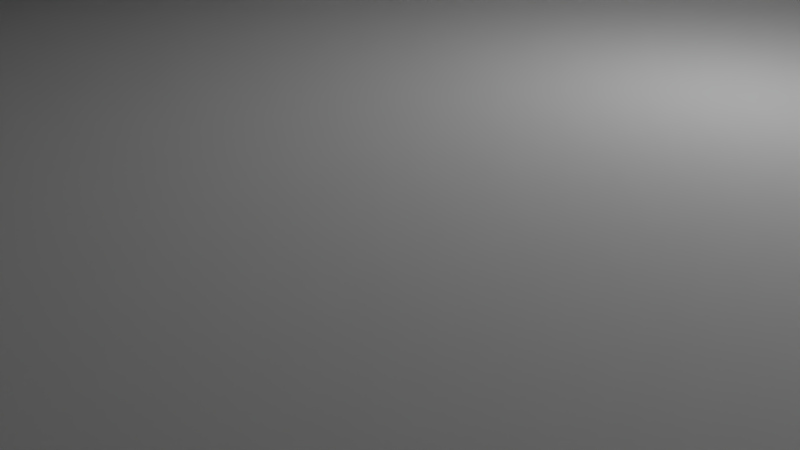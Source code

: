# Source: Sajid_Model.blend  (saved by Blender 2.69.0; exported with 4.5.12 LTS)
import bpy
from mathutils import Matrix  # noqa: F401  (used for matrix-valued properties, if any)

bpy.ops.wm.read_factory_settings(use_empty=True)
scene = bpy.context.scene
scene.name = 'Scene'

# ---- collections
col_collection_1 = bpy.data.collections.new('Collection 1'); scene.collection.children.link(col_collection_1)

# ---- materials (node trees are filled in below, after node groups)
mat_crate__low = bpy.data.materials.new('Crate__Low')
mat_crate__low.alpha_threshold = 0.0
mat_crate__low.use_transparent_shadow = False
mat_crate__low.diffuse_color = (1.0, 1.0, 1.0, 1.0)
mat_crate__low.roughness = 0.5
mat_crate__low.line_color = (0.0, 0.0, 0.0, 1.0)
mat_lid__low = bpy.data.materials.new('Lid__Low')
mat_lid__low.alpha_threshold = 0.0
mat_lid__low.use_transparent_shadow = False
mat_lid__low.diffuse_color = (1.0, 1.0, 1.0, 1.0)
mat_lid__low.roughness = 0.5
mat_lid__low.line_color = (0.0, 0.0, 0.0, 1.0)

# ---- material node trees

# ---- world
world_world = bpy.data.worlds.new('World'); scene.world = world_world
world_world.color = (0.05088, 0.05088, 0.05088)
world_world.use_sun_shadow = False
world_world.sun_shadow_jitter_overblur = 0.0
world_world.cycles.sampling_method = 'MANUAL'
world_world.cycles.sample_map_resolution = 256

# ---- cameras
cam_camera = bpy.data.cameras.new('Camera')
cam_camera.clip_end = 100.0
cam_camera.lens = 35.0
cam_camera.sensor_width = 32.0
cam_camera.sensor_height = 18.0
cam_camera.ortho_scale = 7.314
cam_camera.dof.focus_distance = 0.0
cam_camera.dof.aperture_fstop = 128.0

# ---- lights
light_lamp = bpy.data.lights.new('Lamp', 'POINT')
light_lamp.transmission_factor = 0.0
light_lamp.cutoff_distance = 30.0
light_lamp.energy = 100.0
light_lamp.shadow_buffer_clip_start = 1.001
light_lamp.shadow_soft_size = 0.1
light_lamp.shadow_maximum_resolution = 0.006
light_lamp.use_absolute_resolution = True
light_lamp.cycles.use_multiple_importance_sampling = False

# ---- meshes
me_cube_001 = bpy.data.meshes.new('Cube.001')
me_cube_001.from_pydata([(0.5495, 0.8947, -0.00601), (0.5495, 0.8947, 0.9067), (0.5495, 0.0, -0.00601), (0.5495, 0.0, 0.9067), (0.4899, 0.8001, 0.9067), (0.4899, 0.8001, 0.06405), (0.5495, 0.2803, -0.00601), (0.5495, 0.4119, -0.00601), (0.5495, 0.4119, 0.9067), (0.5495, 0.2803, 0.9067), (0.4899, 0.4119, 0.9067), (0.4899, 0.2803, 0.9067), (0.4899, 0.4119, 0.06405), (0.4899, 0.2803, 0.06405), (0.5841, 0.2803, -0.00601), (0.5841, 0.4119, -0.00601), (0.5841, 0.4119, 0.9067), (0.5841, 0.2803, 0.9067), (0.5495, 0.7989, -0.006096), (0.5495, 0.7989, 0.9067), (0.372, 0.8001, 0.9067), (0.372, 0.8001, 0.06405), (0.372, 0.4119, 0.06405), (0.372, 0.2803, 0.06405), (0.372, 0.4119, -0.00601), (0.372, 0.2803, -0.00601), (0.372, 0.8596, -0.00601), (0.372, 0.8596, 0.9067), (0.4904, 0.8947, 0.9067), (0.4904, 0.8947, -0.00601), (0.4905, 0.8593, 0.9067), (0.4904, 0.885, -0.00601), (0.372, 0.885, -0.00601), (0.372, 0.885, 0.9067), (0.4904, 0.885, 0.9067), (-0.5495, 0.8947, -0.00601), (-0.5495, 0.8947, 0.9067), (-0.5495, 0.0, -0.00601), (-0.5495, 0.0, 0.9067), (-0.4899, 0.8001, 0.9067), (-0.4899, 0.8001, 0.06405), (-0.5495, 0.2803, -0.00601), (-0.5495, 0.4119, -0.00601), (-0.5495, 0.4119, 0.9067), (-0.5495, 0.2803, 0.9067), (-0.4899, 0.4119, 0.9067), (-0.4899, 0.2803, 0.9067), (-0.4899, 0.4119, 0.06405), (-0.4899, 0.2803, 0.06405), (-0.5841, 0.2803, -0.00601), (-0.5841, 0.4119, -0.00601), (-0.5841, 0.4119, 0.9067), (-0.5841, 0.2803, 0.9067), (-0.5495, 0.7989, -0.006096), (-0.5495, 0.7989, 0.9067), (-0.372, 0.8001, 0.9067), (-0.372, 0.8001, 0.06405), (-0.372, 0.4119, 0.06405), (-0.372, 0.2803, 0.06405), (-0.372, 0.4119, -0.00601), (-0.372, 0.2803, -0.00601), (-0.372, 0.8596, -0.00601), (-0.372, 0.8596, 0.9067), (0.0, 0.8001, 0.9067), (0.0, 0.8001, 0.06405), (0.0, 0.4119, 0.06405), (0.0, 0.2803, 0.06405), (0.0, 0.4119, -0.00601), (0.0, 0.2803, -0.00601), (0.0, 0.8596, -0.00601), (0.0, 0.8596, 0.9067), (-0.4904, 0.8947, 0.9067), (-0.4904, 0.8947, -0.00601), (-0.4905, 0.8593, 0.9067), (-0.4904, 0.885, -0.00601), (-0.372, 0.885, -0.00601), (-0.372, 0.885, 0.9067), (-0.4904, 0.885, 0.9067), (0.5495, -0.8947, -0.00601), (0.5495, -0.8947, 0.9067), (0.4899, -0.8001, 0.9067), (0.4899, 0.0, 0.9067), (0.4899, -0.8001, 0.06405), (0.4899, 0.0, 0.06405), (0.5495, -0.2803, -0.00601), (0.5495, -0.4119, -0.00601), (0.5495, -0.4119, 0.9067), (0.5495, -0.2803, 0.9067), (0.4899, -0.4119, 0.9067), (0.4899, -0.2803, 0.9067), (0.4899, -0.4119, 0.06405), (0.4899, -0.2803, 0.06405), (0.5841, -0.2803, -0.00601), (0.5841, -0.4119, -0.00601), (0.5841, -0.4119, 0.9067), (0.5841, -0.2803, 0.9067), (0.5495, -0.7989, -0.006096), (0.5495, -0.7989, 0.9067), (0.372, 0.0, -0.00601), (0.372, -0.8001, 0.9067), (0.372, -0.8001, 0.06405), (0.372, 0.0, 0.06405), (0.372, -0.4119, 0.06405), (0.372, -0.2803, 0.06405), (0.372, -0.4119, -0.00601), (0.372, -0.2803, -0.00601), (0.372, -0.8596, -0.00601), (0.372, -0.8596, 0.9067), (0.4904, -0.8947, 0.9067), (0.4904, -0.8947, -0.00601), (0.4905, -0.8593, 0.9067), (0.4904, -0.885, -0.00601), (0.372, -0.885, -0.00601), (0.372, -0.885, 0.9067), (0.4904, -0.885, 0.9067), (-0.5495, -0.8947, -0.00601), (-0.5495, -0.8947, 0.9067), (-0.4899, -0.8001, 0.9067), (-0.4899, 0.0, 0.9067), (-0.4899, -0.8001, 0.06405), (-0.4899, 0.0, 0.06405), (-0.5495, -0.2803, -0.00601), (-0.5495, -0.4119, -0.00601), (-0.5495, -0.4119, 0.9067), (-0.5495, -0.2803, 0.9067), (-0.4899, -0.4119, 0.9067), (-0.4899, -0.2803, 0.9067), (-0.4899, -0.4119, 0.06405), (-0.4899, -0.2803, 0.06405), (-0.5841, -0.2803, -0.00601), (-0.5841, -0.4119, -0.00601), (-0.5841, -0.4119, 0.9067), (-0.5841, -0.2803, 0.9067), (-0.5495, -0.7989, -0.006096), (-0.5495, -0.7989, 0.9067), (-0.372, 0.0, -0.00601), (-0.372, -0.8001, 0.9067), (-0.372, -0.8001, 0.06405), (-0.372, 0.0, 0.06405), (-0.372, -0.4119, 0.06405), (-0.372, -0.2803, 0.06405), (-0.372, -0.4119, -0.00601), (-0.372, -0.2803, -0.00601), (-0.372, -0.8596, -0.00601), (-0.372, -0.8596, 0.9067), (0.0, -0.8001, 0.9067), (0.0, -0.8001, 0.06405), (0.0, -0.4119, 0.06405), (0.0, -0.2803, 0.06405), (0.0, -0.4119, -0.00601), (0.0, -0.2803, -0.00601), (0.0, -0.8596, -0.00601), (0.0, -0.8596, 0.9067), (-0.4904, -0.8947, 0.9067), (-0.4904, -0.8947, -0.00601), (-0.4905, -0.8593, 0.9067), (-0.4904, -0.885, -0.00601), (-0.372, -0.885, -0.00601), (-0.372, -0.885, 0.9067), (-0.4904, -0.885, 0.9067), (-0.5801, 0.2803, -0.005911), (-0.5801, 0.4119, -0.005911), (0.5803, 0.4119, -0.005911), (0.5803, 0.2803, -0.005911), (-0.5801, 0.2803, -0.04048), (-0.5801, 0.4119, -0.04048), (0.5803, 0.4119, -0.04048), (0.5803, 0.2803, -0.04048), (-0.5801, -0.2803, -0.005911), (-0.5801, -0.4119, -0.005911), (0.5803, -0.4119, -0.005911), (0.5803, -0.2803, -0.005911), (-0.5801, -0.2803, -0.04048), (-0.5801, -0.4119, -0.04048), (0.5803, -0.4119, -0.04048), (0.5803, -0.2803, -0.04048)], [], [(28, 1, 0, 29), (150, 105, 104, 149, 141, 142), (25, 6, 2, 84, 105, 98), (0, 1, 19, 18), (10, 4, 5, 12), (22, 65, 57, 58, 66, 23), (11, 10, 12, 13), (81, 11, 13, 83, 91, 89), (9, 8, 10, 11), (19, 4, 10, 8), (31, 18, 26, 32), (24, 7, 6, 25), (7, 8, 16, 15), (15, 16, 17, 14), (8, 9, 17, 16), (9, 6, 14, 17), (6, 7, 15, 14), (68, 25, 98, 105, 150, 142, 135, 60), (67, 24, 25, 68, 60, 59), (12, 22, 23, 13), (5, 21, 22, 12), (1, 28, 4, 19), (4, 20, 21, 5), (20, 27, 70, 62, 55, 63), (18, 31, 29, 0), (99, 145, 136, 144, 152, 107), (69, 26, 24, 67, 59, 61), (13, 23, 101, 103, 91, 83), (20, 63, 55, 56, 64, 21), (21, 64, 56, 57, 65, 22), (28, 29, 31, 34), (4, 30, 27, 20), (31, 32, 33, 34), (26, 27, 33, 32), (30, 34, 33, 27), (18, 19, 8, 7), (24, 26, 18, 7), (71, 72, 35, 36), (3, 9, 11, 81, 89, 87), (70, 27, 26, 69, 61, 62), (35, 53, 54, 36), (45, 47, 40, 39), (118, 46, 44, 38, 124, 126), (46, 48, 47, 45), (41, 37, 121, 124, 38, 44), (44, 46, 45, 43), (54, 43, 45, 39), (74, 75, 61, 53), (59, 60, 41, 42), (42, 50, 51, 43), (50, 49, 52, 51), (43, 51, 52, 44), (44, 52, 49, 41), (41, 49, 50, 42), (47, 48, 58, 57), (40, 47, 57, 56), (120, 48, 46, 118, 126, 128), (36, 54, 39, 71), (39, 40, 56, 55), (60, 135, 142, 121, 37, 41), (53, 35, 72, 74), (48, 120, 128, 140, 138, 58), (71, 77, 74, 72), (39, 55, 62, 73), (74, 77, 76, 75), (61, 75, 76, 62), (73, 62, 76, 77), (53, 42, 43, 54), (59, 42, 53, 61), (108, 109, 78, 79), (78, 96, 97, 79), (88, 90, 82, 80), (89, 91, 90, 88), (87, 89, 88, 86), (97, 86, 88, 80), (111, 112, 106, 96), (104, 105, 84, 85), (85, 93, 94, 86), (93, 92, 95, 94), (86, 94, 95, 87), (87, 95, 92, 84), (84, 92, 93, 85), (149, 104, 106, 151, 143, 141), (90, 91, 103, 102), (82, 90, 102, 100), (79, 97, 80, 108), (80, 82, 100, 99), (96, 78, 109, 111), (100, 102, 147, 139, 137, 146), (151, 106, 107, 152, 144, 143), (102, 103, 148, 140, 139, 147), (23, 66, 58, 138, 140, 148, 103, 101), (108, 114, 111, 109), (80, 99, 107, 110), (111, 114, 113, 112), (106, 112, 113, 107), (110, 107, 113, 114), (96, 85, 86, 97), (104, 85, 96, 106), (153, 116, 115, 154), (115, 116, 134, 133), (125, 117, 119, 127), (126, 125, 127, 128), (124, 123, 125, 126), (134, 117, 125, 123), (156, 133, 143, 157), (141, 122, 121, 142), (122, 123, 131, 130), (130, 131, 132, 129), (123, 124, 132, 131), (124, 121, 129, 132), (121, 122, 130, 129), (127, 139, 140, 128), (119, 137, 139, 127), (116, 153, 117, 134), (117, 136, 137, 119), (133, 156, 154, 115), (153, 154, 156, 159), (117, 155, 144, 136), (156, 157, 158, 159), (143, 144, 158, 157), (155, 159, 158, 144), (133, 134, 123, 122), (141, 143, 133, 122), (6, 9, 3, 87, 84, 2), (99, 100, 146, 137, 136, 145), (161, 162, 166, 165), (165, 166, 167, 164), (162, 163, 167, 166), (163, 160, 164, 167), (160, 161, 165, 164), (169, 173, 174, 170), (173, 172, 175, 174), (170, 174, 175, 171), (171, 175, 172, 168), (168, 172, 173, 169)])
me_cube_001.polygons.foreach_set('use_smooth', [True] * 136)
_uv = me_cube_001.uv_layers.new(name='UVMap')
_uv.uv.foreach_set('vector', [0.3671, 1.0, 0.3529, 1.0, 0.3529, 0.7781, 0.3671, 0.7781, 0.1408, 0.2857, 0.2304, 0.2857, 0.2304, 0.3177, 0.1408, 0.3177, 0.05111, 0.3177, 0.05111, 0.2857, 0.2304, 0.1494, 0.2732, 0.1494, 0.2732, 0.2175, 0.2732, 0.2857, 0.2304, 0.2857, 0.2304, 0.2175, 0.8433, 0.8492, 0.8433, 0.6273, 0.8664, 0.6273, 0.8664, 0.8492, 0.5177, 0.09439, 0.5177, 2.898e-08, 0.7208, 0.0, 0.7208, 0.09439, 0.4893, 0.2947, 0.3996, 0.2947, 0.31, 0.2947, 0.31, 0.2627, 0.3996, 0.2627, 0.4893, 0.2627, 0.5177, 0.1264, 0.5177, 0.09439, 0.7208, 0.09439, 0.7208, 0.1264, 0.5177, 0.1945, 0.5177, 0.1264, 0.7208, 0.1264, 0.7208, 0.1945, 0.7208, 0.2627, 0.5177, 0.2627, 0.2732, 0.7207, 0.2732, 0.7527, 0.2589, 0.7527, 0.2589, 0.7207, 0.2732, 0.8468, 0.2589, 0.8471, 0.2589, 0.7527, 0.2732, 0.7527, 0.259, 0.002363, 0.2732, 0.02329, 0.2304, 0.00854, 0.2304, 0.002364, 0.2304, 0.1174, 0.2732, 0.1174, 0.2732, 0.1494, 0.2304, 0.1494, 0.4254, 0.7781, 0.4254, 1.0, 0.4171, 1.0, 0.4171, 0.7781, 0.8876, 0.2219, 0.8876, 0.0, 0.9193, 0.0, 0.9193, 0.2219, 0.2732, 0.7527, 0.2732, 0.7207, 0.2816, 0.7207, 0.2816, 0.7527, 0.3921, 0.7781, 0.3921, 1.0, 0.3838, 1.0, 0.3838, 0.7781, 0.2732, 0.1494, 0.2732, 0.1174, 0.2816, 0.1174, 0.2816, 0.1494, 0.1408, 0.1494, 0.2304, 0.1494, 0.2304, 0.2175, 0.2304, 0.2857, 0.1408, 0.2857, 0.05111, 0.2857, 0.05111, 0.2175, 0.05111, 0.1494, 0.1408, 0.1174, 0.2304, 0.1174, 0.2304, 0.1494, 0.1408, 0.1494, 0.05111, 0.1494, 0.05111, 0.1174, 0.5177, 0.2947, 0.4893, 0.2947, 0.4893, 0.2627, 0.5177, 0.2627, 0.5177, 0.3891, 0.4893, 0.3891, 0.4893, 0.2947, 0.5177, 0.2947, 0.2732, 0.8701, 0.259, 0.8701, 0.2589, 0.8471, 0.2732, 0.8468, 0.2031, 0.4351, 0.2031, 0.4637, 5.387e-09, 0.4637, 0.0, 0.4351, 0.9795, 0.02879, 0.9939, 0.02879, 0.9939, 0.1192, 0.9939, 0.2097, 0.9795, 0.2097, 0.9795, 0.1192, 0.2732, 0.02329, 0.259, 0.002363, 0.259, 0.0, 0.2732, 0.0, 0.9882, 0.4012, 0.9882, 0.4917, 0.9882, 0.5822, 0.9738, 0.5822, 0.9738, 0.4917, 0.9738, 0.4012, 0.1408, 0.00854, 0.2304, 0.00854, 0.2304, 0.1174, 0.1408, 0.1174, 0.05111, 0.1174, 0.05111, 0.00854, 0.5177, 0.2627, 0.4893, 0.2627, 0.4893, 0.1945, 0.4893, 0.1264, 0.5177, 0.1264, 0.5177, 0.1945, 0.2031, 0.4637, 0.2031, 0.5542, 0.2031, 0.6446, 3.412e-08, 0.6446, 1.975e-08, 0.5542, 5.387e-09, 0.4637, 0.4893, 0.3891, 0.3996, 0.3891, 0.31, 0.3891, 0.31, 0.2947, 0.3996, 0.2947, 0.4893, 0.2947, 0.9905, 0.3725, 0.9905, 0.5943, 0.9882, 0.5943, 0.9882, 0.3725, 0.9795, 0.0001308, 0.9938, 0.0, 0.9939, 0.02879, 0.9795, 0.02879, 0.3101, 1.0, 0.2816, 1.0, 0.2816, 0.7781, 0.3101, 0.7781, 0.4785, 1.0, 0.4785, 0.7781, 0.4846, 0.7781, 0.4846, 1.0, 0.9938, 0.0, 1.0, 2.555e-05, 1.0, 0.02879, 0.9939, 0.02879, 0.8664, 0.8492, 0.8664, 0.6273, 0.9597, 0.6273, 0.9597, 0.8492, 0.2304, 0.1174, 0.2304, 0.00854, 0.2732, 0.02329, 0.2732, 0.1174, 0.3529, 0.7781, 0.3529, 1.0, 0.3386, 1.0, 0.3386, 0.7781, 0.2732, 0.6526, 0.2732, 0.7207, 0.2589, 0.7207, 0.2589, 0.6526, 0.2589, 0.5844, 0.2732, 0.5844, 0.5743, 0.6273, 0.664, 0.6273, 0.664, 0.8492, 0.5743, 0.8492, 0.4846, 0.8492, 0.4846, 0.6273, 0.0, 0.6733, 0.02309, 0.6733, 0.02309, 0.8952, 1.437e-08, 0.8952, 0.2816, 0.6837, 0.4846, 0.6837, 0.4846, 0.7781, 0.2816, 0.7781, 0.2589, 0.6526, 0.2589, 0.7207, 0.2445, 0.7207, 0.2445, 0.6526, 0.2445, 0.5844, 0.2589, 0.5844, 0.2816, 0.6517, 0.4846, 0.6517, 0.4846, 0.6837, 0.2816, 0.6837, 0.8228, 0.6109, 0.7553, 0.6109, 0.6877, 0.6109, 0.6877, 0.3891, 0.7553, 0.3891, 0.8228, 0.3891, 0.2445, 0.7207, 0.2589, 0.7207, 0.2589, 0.7527, 0.2445, 0.7527, 0.2445, 0.8468, 0.2445, 0.7527, 0.2589, 0.7527, 0.2589, 0.8471, 0.02259, 0.002364, 0.05111, 0.002364, 0.05111, 0.00854, 0.008331, 0.02329, 0.05111, 0.1174, 0.05111, 0.1494, 0.008331, 0.1494, 0.008331, 0.1174, 0.4088, 1.0, 0.4004, 1.0, 0.4004, 0.7781, 0.4088, 0.7781, 0.2348, 0.6569, 0.2031, 0.6569, 0.2031, 0.4351, 0.2348, 0.4351, 0.2445, 0.7527, 0.2362, 0.7527, 0.2362, 0.7207, 0.2445, 0.7207, 0.3921, 0.7781, 0.4004, 0.7781, 0.4004, 1.0, 0.3921, 1.0, 0.008331, 0.1494, 2.873e-08, 0.1494, 0.0, 0.1174, 0.008331, 0.1174, 0.2816, 0.2947, 0.2816, 0.2627, 0.31, 0.2627, 0.31, 0.2947, 0.2816, 0.3891, 0.2816, 0.2947, 0.31, 0.2947, 0.31, 0.3891, 0.4846, 0.5836, 0.4846, 0.6517, 0.2816, 0.6517, 0.2816, 0.5836, 0.2816, 0.5154, 0.4846, 0.5154, 0.2445, 0.8701, 0.2445, 0.8468, 0.2589, 0.8471, 0.2588, 0.8701, 0.2031, 0.6733, 3.95e-08, 0.6733, 3.412e-08, 0.6446, 0.2031, 0.6446, 0.05111, 0.1494, 0.05111, 0.2175, 0.05111, 0.2857, 0.008331, 0.2857, 0.008331, 0.2175, 0.008331, 0.1494, 0.008331, 0.02329, 0.008331, 5.796e-08, 0.02259, 5.796e-08, 0.02259, 0.002364, 0.2816, 0.2627, 0.2816, 0.1945, 0.2816, 0.1264, 0.31, 0.1264, 0.31, 0.1945, 0.31, 0.2627, 0.4785, 1.0, 0.4762, 1.0, 0.4762, 0.7781, 0.4785, 0.7781, 0.9795, 0.2384, 0.9795, 0.2097, 0.9939, 0.2097, 0.9938, 0.2385, 0.9597, 0.8492, 0.9597, 0.6273, 0.9882, 0.6273, 0.9882, 0.8492, 0.4399, 1.0, 0.4338, 1.0, 0.4338, 0.7781, 0.4399, 0.7781, 0.9938, 0.2385, 0.9939, 0.2097, 1.0, 0.2097, 1.0, 0.2385, 0.02309, 0.6733, 0.1164, 0.6733, 0.1164, 0.8952, 0.02309, 0.8952, 0.05111, 0.1174, 0.008331, 0.1174, 0.008331, 0.02329, 0.05111, 0.00854, 0.3386, 0.7781, 0.3386, 1.0, 0.3243, 1.0, 0.3243, 0.7781, 0.8228, 0.3891, 0.8459, 0.3891, 0.8459, 0.611, 0.8228, 0.611, 0.5177, 0.2947, 0.7208, 0.2947, 0.7208, 0.3891, 0.5177, 0.3891, 0.5177, 0.2627, 0.7208, 0.2627, 0.7208, 0.2947, 0.5177, 0.2947, 0.2732, 0.5844, 0.2589, 0.5844, 0.2589, 0.5524, 0.2732, 0.5524, 0.2732, 0.4584, 0.2732, 0.5524, 0.2589, 0.5524, 0.2589, 0.4581, 0.259, 0.4327, 0.2304, 0.4327, 0.2304, 0.4265, 0.2732, 0.4118, 0.2304, 0.3177, 0.2304, 0.2857, 0.2732, 0.2857, 0.2732, 0.3177, 0.4171, 1.0, 0.4088, 1.0, 0.4088, 0.7781, 0.4171, 0.7781, 0.9193, 1.811e-09, 0.951, 0.0, 0.951, 0.2219, 0.9193, 0.2219, 0.2732, 0.5524, 0.2816, 0.5524, 0.2816, 0.5844, 0.2732, 0.5844, 0.4254, 0.7781, 0.4338, 0.7781, 0.4338, 1.0, 0.4254, 1.0, 0.2732, 0.2857, 0.2816, 0.2857, 0.2816, 0.3177, 0.2732, 0.3177, 0.1408, 0.3177, 0.2304, 0.3177, 0.2304, 0.4265, 0.1408, 0.4265, 0.05111, 0.4265, 0.05111, 0.3177, 0.5177, 0.09439, 0.5177, 0.1264, 0.4893, 0.1264, 0.4893, 0.09439, 0.5177, 0.0, 0.5177, 0.09439, 0.4893, 0.09439, 0.4893, 0.0, 0.2732, 0.4351, 0.2732, 0.4584, 0.2589, 0.4581, 0.259, 0.4351, 0.4846, 0.3891, 0.6877, 0.3891, 0.6877, 0.4177, 0.4846, 0.4177, 0.2732, 0.4118, 0.2732, 0.4351, 0.259, 0.4351, 0.259, 0.4327, 0.4893, 0.0, 0.4893, 0.09439, 0.3996, 0.09439, 0.31, 0.09439, 0.31, 2.898e-08, 0.3996, 1.449e-08, 0.7536, 0.8492, 0.664, 0.8492, 0.664, 0.6273, 0.7536, 0.6273, 0.8433, 0.6273, 0.8433, 0.8492, 0.4893, 0.09439, 0.4893, 0.1264, 0.3996, 0.1264, 0.31, 0.1264, 0.31, 0.09439, 0.3996, 0.09439, 0.4893, 0.2627, 0.3996, 0.2627, 0.31, 0.2627, 0.31, 0.1945, 0.31, 0.1264, 0.3996, 0.1264, 0.4893, 0.1264, 0.4893, 0.1945, 0.2327, 0.6733, 0.2351, 0.6733, 0.2351, 0.8952, 0.2327, 0.8952, 0.9882, 0.3726, 0.9882, 0.4012, 0.9738, 0.4012, 0.9739, 0.3725, 0.951, 0.2219, 0.951, 0.0, 0.9795, 0.0, 0.9795, 0.2219, 0.4521, 1.0, 0.446, 1.0, 0.446, 0.7781, 0.4521, 0.7781, 0.9739, 0.3725, 0.9738, 0.4012, 0.9677, 0.4012, 0.9677, 0.3725, 0.8459, 0.3891, 0.9392, 0.3891, 0.9392, 0.611, 0.8459, 0.611, 0.2304, 0.3177, 0.2732, 0.3177, 0.2732, 0.4118, 0.2304, 0.4265, 0.3101, 0.7781, 0.3243, 0.7781, 0.3243, 1.0, 0.3101, 1.0, 0.2327, 0.6733, 0.2327, 0.8952, 0.2097, 0.8952, 0.2097, 0.6733, 0.2816, 0.4834, 0.2816, 0.3891, 0.4846, 0.3891, 0.4846, 0.4834, 0.2816, 0.5154, 0.2816, 0.4834, 0.4846, 0.4834, 0.4846, 0.5154, 0.2445, 0.5844, 0.2445, 0.5524, 0.2589, 0.5524, 0.2589, 0.5844, 0.2445, 0.4584, 0.2589, 0.4581, 0.2589, 0.5524, 0.2445, 0.5524, 0.02259, 0.4327, 0.008331, 0.4118, 0.05111, 0.4265, 0.05111, 0.4327, 0.05111, 0.3177, 0.008331, 0.3177, 0.008331, 0.2857, 0.05111, 0.2857, 0.3754, 1.0, 0.3754, 0.7781, 0.3838, 0.7781, 0.3838, 1.0, 0.8559, 0.2219, 0.8559, 2.898e-08, 0.8876, 0.0, 0.8876, 0.2219, 0.2445, 0.5524, 0.2445, 0.5844, 0.2362, 0.5844, 0.2362, 0.5524, 0.3671, 1.0, 0.3671, 0.7781, 0.3754, 0.7781, 0.3754, 1.0, 0.008331, 0.2857, 0.008331, 0.3177, 5.746e-08, 0.3177, 2.873e-08, 0.2857, 0.2816, 0.09439, 0.31, 0.09439, 0.31, 0.1264, 0.2816, 0.1264, 0.2816, 2.898e-08, 0.31, 2.898e-08, 0.31, 0.09439, 0.2816, 0.09439, 0.2445, 0.4351, 0.2588, 0.4351, 0.2589, 0.4581, 0.2445, 0.4584, 0.4846, 0.6273, 0.4846, 0.5986, 0.6877, 0.5986, 0.6877, 0.6273, 0.008331, 0.4118, 0.02259, 0.4327, 0.02259, 0.4351, 0.008331, 0.4351, 0.9882, 0.8492, 0.9882, 0.6273, 0.9905, 0.6273, 0.9905, 0.8492, 0.9882, 0.6108, 0.9739, 0.6109, 0.9738, 0.5822, 0.9882, 0.5822, 0.9677, 0.6109, 0.9392, 0.6109, 0.9392, 0.3891, 0.9677, 0.3891, 0.4399, 1.0, 0.4399, 0.7781, 0.446, 0.7781, 0.446, 1.0, 0.9739, 0.6109, 0.9677, 0.6109, 0.9677, 0.5822, 0.9738, 0.5822, 0.2097, 0.6733, 0.2097, 0.8952, 0.1164, 0.8952, 0.1164, 0.6733, 0.05111, 0.3177, 0.05111, 0.4265, 0.008331, 0.4118, 0.008331, 0.3177, 0.8559, 0.0, 0.8559, 0.2219, 0.7884, 0.2219, 0.7208, 0.2219, 0.7208, 7.246e-09, 0.7884, 3.623e-09, 0.4846, 0.4177, 0.6877, 0.4177, 0.6877, 0.5082, 0.6877, 0.5986, 0.4846, 0.5986, 0.4846, 0.5082, 0.4254, 0.7781, 0.4254, 1.0, 0.4171, 1.0, 0.4171, 0.7781, 0.8876, 0.2219, 0.8876, 0.0, 0.9193, 0.0, 0.9193, 0.2219, 0.2732, 0.7527, 0.2732, 0.7207, 0.2816, 0.7207, 0.2816, 0.7527, 0.3921, 0.7781, 0.3921, 1.0, 0.3838, 1.0, 0.3838, 0.7781, 0.2732, 0.1494, 0.2732, 0.1174, 0.2816, 0.1174, 0.2816, 0.1494, 0.4171, 1.0, 0.4088, 1.0, 0.4088, 0.7781, 0.4171, 0.7781, 0.9193, 1.811e-09, 0.951, 0.0, 0.951, 0.2219, 0.9193, 0.2219, 0.2732, 0.5524, 0.2816, 0.5524, 0.2816, 0.5844, 0.2732, 0.5844, 0.4254, 0.7781, 0.4338, 0.7781, 0.4338, 1.0, 0.4254, 1.0, 0.2732, 0.2857, 0.2816, 0.2857, 0.2816, 0.3177, 0.2732, 0.3177])
me_cube_001.materials.append(mat_crate__low)
me_cube_001.use_remesh_preserve_volume = False
me_cube_001.use_remesh_preserve_attributes = False
me_cube_001.use_mirror_vertex_groups = False
me_cube_001.update()
me_cube_023 = bpy.data.meshes.new('Cube.023')
me_cube_023.from_pydata([(-0.1982, -0.906, -0.02719), (-0.1982, -0.906, 0.02984), (-0.1982, 0.912, -0.02719), (-0.1982, 0.912, 0.02984), (0.9703, -0.906, -0.02719), (0.9703, -0.906, 0.02984), (0.9703, 0.912, -0.02719), (0.9703, 0.912, 0.02984), (0.8721, 0.912, -0.02719), (-0.1052, 0.912, -0.02719), (-0.1052, 0.912, 0.02984), (0.8721, 0.912, 0.02984), (-0.1052, -0.906, -0.02719), (0.8721, -0.906, -0.02719), (0.8721, -0.906, 0.02984), (-0.1052, -0.906, 0.02984), (-0.1982, 0.6639, -0.02719), (-0.1982, 0.5374, -0.02719), (-0.1982, 0.06841, -0.02719), (-0.1982, -0.06248, -0.02719), (-0.1982, -0.5358, -0.02719), (-0.1982, -0.6648, -0.02719), (-0.1982, -0.6648, 0.02984), (-0.1982, -0.5358, 0.02984), (-0.1982, -0.06248, 0.02984), (-0.1982, 0.06841, 0.02984), (-0.1982, 0.5374, 0.02984), (-0.1982, 0.6639, 0.02984), (0.9703, -0.6648, -0.02719), (0.9703, -0.5358, -0.02719), (0.9703, -0.06248, -0.02719), (0.9703, 0.06841, -0.02719), (0.9703, 0.5374, -0.02719), (0.9703, 0.6639, -0.02719), (0.9703, 0.6639, 0.02984), (0.9703, 0.5374, 0.02984), (0.9703, 0.06841, 0.02984), (0.9703, -0.06248, 0.02984), (0.9703, -0.5358, 0.02984), (0.9703, -0.6648, 0.02984), (0.8721, 0.6639, 0.02984), (0.8721, 0.5374, 0.02984), (0.8721, 0.06841, 0.02984), (0.8721, -0.06248, 0.02984), (0.8721, -0.5358, 0.02984), (0.8721, -0.6648, 0.02984), (-0.1052, 0.6639, 0.02984), (-0.1052, 0.5374, 0.02984), (-0.1052, 0.06841, 0.02984), (-0.1052, -0.06248, 0.02984), (-0.1052, -0.5358, 0.02984), (-0.1052, -0.6648, 0.02984), (-0.1052, 0.6639, -0.02719), (-0.1052, 0.5374, -0.02719), (-0.1052, 0.06841, -0.02719), (-0.1052, -0.06248, -0.02719), (-0.1052, -0.5358, -0.02719), (-0.1052, -0.6648, -0.02719), (0.8721, 0.6639, -0.02719), (0.8721, 0.5374, -0.02719), (0.8721, 0.06841, -0.02719), (0.8721, -0.06248, -0.02719), (0.8721, -0.5358, -0.02719), (0.8721, -0.6648, -0.02719), (-0.1052, 0.6639, -0.05132), (-0.1052, 0.5374, -0.05132), (-0.1052, 0.06841, -0.05132), (-0.1052, -0.06248, -0.05132), (-0.1052, -0.5358, -0.05132), (-0.1052, -0.6648, -0.05132), (0.8721, 0.6639, -0.05132), (0.8721, 0.5374, -0.05132), (0.8721, 0.06841, -0.05132), (0.8721, -0.06248, -0.05132), (0.8721, -0.5358, -0.05132), (0.8721, -0.6648, -0.05132)], [], [(16, 27, 3, 2), (8, 11, 7, 6), (28, 39, 5, 4), (12, 15, 1, 0), (63, 28, 4, 13), (51, 22, 1, 15), (39, 45, 14, 5), (45, 51, 15, 14), (21, 57, 12, 0), (57, 63, 13, 12), (4, 5, 14, 13), (13, 14, 15, 12), (2, 3, 10, 9), (9, 10, 11, 8), (9, 8, 58, 52), (63, 57, 69, 75), (53, 59, 60, 54), (55, 54, 66, 67), (55, 61, 62, 56), (59, 53, 65, 71), (2, 9, 52, 16), (16, 52, 53, 17), (17, 53, 54, 18), (18, 54, 55, 19), (19, 55, 56, 20), (20, 56, 57, 21), (11, 10, 46, 40), (40, 46, 47, 41), (41, 47, 48, 42), (42, 48, 49, 43), (43, 49, 50, 44), (44, 50, 51, 45), (7, 11, 40, 34), (34, 40, 41, 35), (35, 41, 42, 36), (36, 42, 43, 37), (37, 43, 44, 38), (38, 44, 45, 39), (10, 3, 27, 46), (46, 27, 26, 47), (47, 26, 25, 48), (48, 25, 24, 49), (49, 24, 23, 50), (50, 23, 22, 51), (8, 6, 33, 58), (58, 33, 32, 59), (59, 32, 31, 60), (60, 31, 30, 61), (61, 30, 29, 62), (62, 29, 28, 63), (6, 7, 34, 33), (33, 34, 35, 32), (32, 35, 36, 31), (31, 36, 37, 30), (30, 37, 38, 29), (29, 38, 39, 28), (0, 1, 22, 21), (21, 22, 23, 20), (20, 23, 24, 19), (19, 24, 25, 18), (18, 25, 26, 17), (17, 26, 27, 16), (64, 70, 71, 65), (66, 72, 73, 67), (68, 74, 75, 69), (58, 59, 71, 70), (54, 60, 72, 66), (62, 63, 75, 74), (53, 52, 64, 65), (61, 55, 67, 73), (57, 56, 68, 69), (52, 58, 70, 64), (60, 61, 73, 72), (56, 62, 74, 68)])
me_cube_023.polygons.foreach_set('use_smooth', [True] * 74)
_uv = me_cube_023.uv_layers.new(name='UVMap')
_uv.uv.foreach_set('vector', [0.9944, 0.2188, 0.9678, 0.2188, 0.9678, 0.1094, 0.9944, 0.1094, 0.574, 0.9325, 0.6006, 0.9325, 0.6006, 0.9665, 0.574, 0.9665, 0.9944, 0.3252, 0.9678, 0.3252, 0.9678, 0.2188, 0.9944, 0.2188, 0.6006, 0.9325, 0.6272, 0.9325, 0.6272, 0.964, 0.6006, 0.964, 0.7726, 0.8936, 0.8065, 0.8936, 0.8065, 1.0, 0.7726, 1.0, 0.9975, 0.9009, 0.9661, 0.9009, 0.9661, 0.7945, 0.9975, 0.7945, 0.8984, 0.8936, 0.9323, 0.8936, 0.9323, 1.0, 0.8984, 1.0, 0.3243, 0.4663, 0.3243, 0.9325, 0.2183, 0.9325, 0.2183, 0.4663, 0.8065, 0.8936, 0.8379, 0.8936, 0.8379, 1.0, 0.8065, 1.0, 0.3243, 0.9325, 0.3243, 0.4663, 0.4304, 0.4663, 0.4304, 0.9325, 0.9075, 0.4234, 0.9341, 0.4234, 0.9341, 0.4574, 0.9075, 0.4574, 0.746, 0.4663, 0.7726, 0.4663, 0.7726, 0.9325, 0.746, 0.9325, 0.6538, 0.964, 0.6272, 0.964, 0.6272, 0.9325, 0.6538, 0.9325, 0.746, 0.9325, 0.7194, 0.9325, 0.7194, 0.4663, 0.746, 0.4663, 0.2183, 0.4663, 0.2183, 0.9325, 0.1091, 0.9325, 0.1091, 0.4663, 0.9453, 0.0, 0.9453, 0.4663, 0.9341, 0.4663, 0.9341, 0.0, 0.4262, 0.4663, 0.4262, 2.788e-08, 0.6374, 0.0, 0.6374, 0.4663, 0.8743, 0.9488, 0.8743, 0.8897, 0.8856, 0.8897, 0.8856, 0.9488, 7.298e-08, 0.4663, 0.0, 2.788e-08, 0.2131, 0.0, 0.2131, 0.4663, 0.9548, 0.9325, 0.9548, 0.4663, 0.9661, 0.4663, 0.9661, 0.9325, 0.9661, 0.6851, 0.9975, 0.6851, 0.9975, 0.7945, 0.9661, 0.7945, 0.3679, 0.9325, 0.3993, 0.9325, 0.3993, 0.9896, 0.3679, 0.9896, 0.8743, 0.678, 0.9057, 0.678, 0.9057, 0.8897, 0.8743, 0.8897, 0.2737, 0.9916, 0.2422, 0.9916, 0.2422, 0.9325, 0.2737, 0.9325, 0.804, 0.6799, 0.8355, 0.6799, 0.8355, 0.8936, 0.804, 0.8936, 0.2737, 0.9325, 0.3051, 0.9325, 0.3051, 0.9907, 0.2737, 0.9907, 0.1091, 0.4663, 0.1091, 0.9325, 8.341e-08, 0.9325, 0.0, 0.4663, 0.6624, 0.4663, 0.6624, 0.9325, 0.6055, 0.9325, 0.6055, 0.4663, 0.8485, 0.0, 0.8485, 0.4663, 0.6374, 0.4663, 0.6374, 2.788e-08, 0.9075, 0.0, 0.9075, 0.4663, 0.8485, 0.4663, 0.8485, 0.0, 0.4262, 2.788e-08, 0.4262, 0.4663, 0.2131, 0.4663, 0.2131, 0.0, 0.5474, 0.9325, 0.5474, 0.4663, 0.6055, 0.4663, 0.6055, 0.9325, 1.0, 0.5757, 0.9661, 0.5757, 0.9661, 0.4663, 1.0, 0.4663, 0.2108, 0.9896, 0.1769, 0.9896, 0.1769, 0.9325, 0.2108, 0.9325, 0.8743, 0.678, 0.8404, 0.678, 0.8404, 0.4663, 0.8743, 0.4663, 0.0678, 0.9916, 0.0339, 0.9916, 0.0339, 0.9325, 0.0678, 0.9325, 0.7726, 0.4663, 0.8065, 0.4663, 0.8065, 0.6799, 0.7726, 0.6799, 0.143, 0.9907, 0.1091, 0.9907, 0.1091, 0.9325, 0.143, 0.9325, 0.9975, 0.6851, 0.9661, 0.6851, 0.9661, 0.5757, 0.9975, 0.5757, 0.3365, 0.9325, 0.3679, 0.9325, 0.3679, 0.9896, 0.3365, 0.9896, 0.9057, 0.678, 0.8743, 0.678, 0.8743, 0.4663, 0.9057, 0.4663, 0.2108, 0.9325, 0.2422, 0.9325, 0.2422, 0.9916, 0.2108, 0.9916, 0.7726, 0.6799, 0.804, 0.6799, 0.804, 0.8936, 0.7726, 0.8936, 0.3051, 0.9325, 0.3365, 0.9325, 0.3365, 0.9907, 0.3051, 0.9907, 0.8404, 0.8897, 0.8743, 0.8897, 0.8743, 0.9991, 0.8404, 0.9991, 0.1769, 0.9896, 0.143, 0.9896, 0.143, 0.9325, 0.1769, 0.9325, 0.8743, 0.8897, 0.8404, 0.8897, 0.8404, 0.678, 0.8743, 0.678, 0.0339, 0.9916, 0.0, 0.9916, 0.0, 0.9325, 0.0339, 0.9325, 0.8404, 0.6799, 0.8065, 0.6799, 0.8065, 0.4663, 0.8404, 0.4663, 0.1017, 0.9907, 0.0678, 0.9907, 0.0678, 0.9325, 0.1017, 0.9325, 0.9678, 2.788e-08, 0.9944, 0.0, 0.9944, 0.1094, 0.9678, 0.1094, 0.5425, 0.9896, 0.5159, 0.9896, 0.5159, 0.9325, 0.5425, 0.9325, 0.9341, 0.2117, 0.9075, 0.2117, 0.9075, 0.0, 0.9341, 2.439e-08, 0.4259, 0.9916, 0.3993, 0.9916, 0.3993, 0.9325, 0.4259, 0.9325, 0.9323, 0.6799, 0.9057, 0.6799, 0.9057, 0.4663, 0.9323, 0.4663, 0.4836, 0.9907, 0.457, 0.9907, 0.457, 0.9325, 0.4836, 0.9325, 0.9678, 0.3252, 0.9944, 0.3252, 0.9944, 0.4316, 0.9678, 0.4316, 0.5159, 0.9907, 0.4893, 0.9907, 0.4893, 0.9325, 0.5159, 0.9325, 0.9323, 0.8936, 0.9057, 0.8936, 0.9057, 0.6799, 0.9323, 0.6799, 0.457, 0.9916, 0.4304, 0.9916, 0.4304, 0.9325, 0.457, 0.9325, 0.9075, 0.2117, 0.9341, 0.2117, 0.9341, 0.4234, 0.9075, 0.4234, 0.5474, 0.9325, 0.574, 0.9325, 0.574, 0.9896, 0.5474, 0.9896, 0.6624, 0.9325, 0.6624, 0.4663, 0.7194, 0.4663, 0.7194, 0.9325, 0.4304, 0.9325, 0.4304, 0.4663, 0.4893, 0.4663, 0.4893, 0.9325, 0.4893, 0.9325, 0.4893, 0.4663, 0.5474, 0.4663, 0.5474, 0.9325, 0.685, 0.9896, 0.685, 0.9325, 0.6962, 0.9325, 0.6962, 0.9896, 0.9323, 0.9325, 0.9323, 0.4663, 0.9436, 0.4663, 0.9436, 0.9325, 0.6624, 0.9907, 0.6624, 0.9325, 0.6737, 0.9325, 0.6737, 0.9907, 0.6737, 0.9896, 0.6737, 0.9325, 0.685, 0.9325, 0.685, 0.9896, 0.9453, 0.4663, 0.9453, 3.485e-09, 0.9566, 0.0, 0.9566, 0.4663, 0.9661, 0.9591, 0.9661, 0.9009, 0.9774, 0.9009, 0.9774, 0.9591, 0.9436, 0.9325, 0.9436, 0.4663, 0.9548, 0.4663, 0.9548, 0.9325, 0.8968, 0.8897, 0.8968, 0.9488, 0.8856, 0.9488, 0.8856, 0.8897, 0.9678, 0.0, 0.9678, 0.4663, 0.9566, 0.4663, 0.9566, 0.0])
me_cube_023.materials.append(mat_lid__low)
me_cube_023.use_remesh_preserve_volume = False
me_cube_023.use_remesh_preserve_attributes = False
me_cube_023.use_mirror_vertex_groups = False
me_cube_023.update()

# ---- objects
ob_crate_lowpoly = bpy.data.objects.new('Crate_LowPoly', me_cube_001)
ob_lid_lowpoly = bpy.data.objects.new('Lid_LowPoly', me_cube_023)
ob_lamp = bpy.data.objects.new('Lamp', light_lamp)
ob_camera = bpy.data.objects.new('Camera', cam_camera)

# ---- transforms, parenting, visibility, modifiers, constraints
ob_crate_lowpoly.location = (0.0, 0.0, 3.295)
ob_crate_lowpoly.rotation_euler = (-1.629e-07, 0.0, 0.0)
ob_crate_lowpoly.scale = (80.0, 80.0, 80.0)
ob_crate_lowpoly.color = (0.8, 0.8, 0.8, 1.0)
ob_crate_lowpoly.lineart.crease_threshold = 0.0
ob_lid_lowpoly.location = (-30.24, 1.49e-06, 78.18)
ob_lid_lowpoly.rotation_euler = (-1.629e-07, 0.0, 0.0)
ob_lid_lowpoly.scale = (80.0, 80.0, 80.0)
ob_lid_lowpoly.color = (0.8, 0.8, 0.8, 1.0)
ob_lid_lowpoly.lineart.crease_threshold = 0.0
ob_lamp.location = (4.076, 1.005, 5.904)
ob_lamp.rotation_euler = (0.6503, 0.05522, 1.866)
ob_lamp.lock_rotations_4d = False
ob_lamp.empty_display_type = 'ARROWS'
ob_lamp.color = (0.0, 0.0, 0.0, 0.0)
ob_lamp.lineart.crease_threshold = 0.0
ob_camera.location = (7.481, -6.508, 5.344)
ob_camera.rotation_euler = (1.109, 0.01082, 0.8149)
ob_camera.lock_rotations_4d = False
ob_camera.empty_display_type = 'ARROWS'
ob_camera.color = (0.0, 0.0, 0.0, 0.0)
ob_camera.display_type = 'WIRE'
ob_camera.lineart.crease_threshold = 0.0

# ---- collection membership
col_collection_1.objects.link(ob_crate_lowpoly)
col_collection_1.objects.link(ob_lid_lowpoly)
col_collection_1.objects.link(ob_lamp)
col_collection_1.objects.link(ob_camera)

# ---- scene / render settings (as saved in the file)
scene.camera = ob_camera
scene.frame_start = 1; scene.frame_end = 250; scene.frame_set(1)
scene.render.engine = 'BLENDER_EEVEE_NEXT'
scene.render.image_settings.compression = 90
scene.render.resolution_percentage = 50
scene.render.dither_intensity = 0.0
scene.cycles.use_denoising = False
scene.cycles.samples = 10
scene.cycles.sampling_pattern = 'TABULATED_SOBOL'
scene.cycles.light_sampling_threshold = 0.0
scene.cycles.use_adaptive_sampling = False
scene.cycles.use_light_tree = False
scene.cycles.blur_glossy = 0.0
scene.cycles.volume_bounces = 1
scene.cycles.pixel_filter_type = 'GAUSSIAN'
scene.cycles.sample_clamp_indirect = 0.0
scene.view_settings.view_transform = 'Standard'
bpy.context.view_layer.update()
